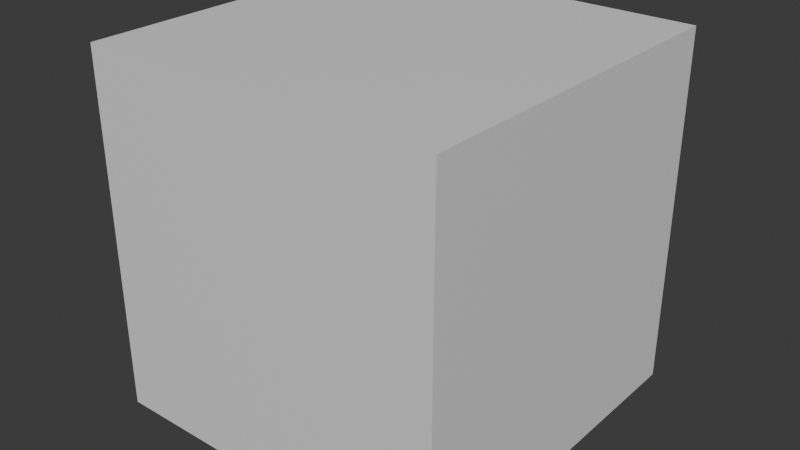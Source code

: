 # Source: empty_blender_file_v001.blend  (saved by Blender 5.1.29; exported with 4.5.12 LTS)
import bpy
from mathutils import Matrix  # noqa: F401  (used for matrix-valued properties, if any)

bpy.ops.wm.read_factory_settings(use_empty=True)
scene = bpy.context.scene
scene.name = 'Scene'

# ---- collections
col_myasset = bpy.data.collections.new('myAsset'); scene.collection.children.link(col_myasset)
col_geo = bpy.data.collections.new('geo'); col_myasset.children.link(col_geo)

# ---- materials (node trees are filled in below, after node groups)
mat_material = bpy.data.materials.new('Material')
mat_material.alpha_threshold = 0.0
mat_material.use_backface_culling_lightprobe_volume = False
mat_material.roughness = 0.5
mat_material.line_color = (0.0, 0.0, 0.0, 1.0)

# ---- material node trees
mat_material.use_nodes = True; mat_material.node_tree.nodes.clear()
_N = mat_material.node_tree.nodes; _L = mat_material.node_tree.links
n0 = _N.new('ShaderNodeOutputMaterial'); n0.name = 'Material Output'; n0.location = (200, 100)
n1 = _N.new('ShaderNodeBsdfPrincipled'); n1.name = 'Principled BSDF'; n1.location = (-200, 100)
_L.new(n1.outputs[0], n0.inputs[0])
n0.is_active_output = True

# ---- world
world_world = bpy.data.worlds.new('World'); scene.world = world_world
world_world.use_nodes = True; world_world.node_tree.nodes.clear()
_N = world_world.node_tree.nodes; _L = world_world.node_tree.links
n0 = _N.new('ShaderNodeOutputWorld'); n0.name = 'World Output'; n0.location = (200, 100)
n1 = _N.new('ShaderNodeBackground'); n1.name = 'Background'; n1.location = (-200, 100)
n1.inputs[0].default_value = (0.05088, 0.05088, 0.05088, 1.0)
_L.new(n1.outputs[0], n0.inputs[0])
n0.is_active_output = True
world_world.color = (0.05088, 0.05088, 0.05088)
world_world.sun_shadow_jitter_overblur = 0.0

# ---- meshes
me_cube = bpy.data.meshes.new('Cube')
me_cube.from_pydata([(1.0, 1.0, 1.0), (1.0, 1.0, -1.0), (1.0, -1.0, 1.0), (1.0, -1.0, -1.0), (-1.0, 1.0, 1.0), (-1.0, 1.0, -1.0), (-1.0, -1.0, 1.0), (-1.0, -1.0, -1.0)], [], [(0, 4, 6, 2), (3, 2, 6, 7), (7, 6, 4, 5), (5, 1, 3, 7), (1, 0, 2, 3), (5, 4, 0, 1)])
_uv = me_cube.uv_layers.new(name='UVMap')
_uv.uv.foreach_set('vector', [0.625, 0.5, 0.875, 0.5, 0.875, 0.75, 0.625, 0.75, 0.375, 0.75, 0.625, 0.75, 0.625, 1.0, 0.375, 1.0, 0.375, 0.0, 0.625, 0.0, 0.625, 0.25, 0.375, 0.25, 0.125, 0.5, 0.375, 0.5, 0.375, 0.75, 0.125, 0.75, 0.375, 0.5, 0.625, 0.5, 0.625, 0.75, 0.375, 0.75, 0.375, 0.25, 0.625, 0.25, 0.625, 0.5, 0.375, 0.5])
me_cube.materials.append(mat_material)
me_cube.use_mirror_vertex_groups = False
me_cube.update()

# ---- objects
ob_cube = bpy.data.objects.new('Cube', me_cube)

# ---- transforms, parenting, visibility, modifiers, constraints
ob_cube.location = (0.0, 0.0, 0.0)
ob_cube.lock_rotations_4d = False
ob_cube.empty_display_type = 'ARROWS'
ob_cube.lineart.crease_threshold = 0.0

# ---- collection membership
col_geo.objects.link(ob_cube)

# ---- scene / render settings (as saved in the file)
scene.frame_start = 1; scene.frame_end = 250; scene.frame_set(1)
scene.render.engine = 'BLENDER_EEVEE_NEXT'
scene.render.bake_bias = 0.0
scene.render.bake_samples = 0
scene.cycles.sampling_pattern = 'TABULATED_SOBOL'
scene.eevee.use_volume_custom_range = False
bpy.context.view_layer.update()

# ---- added for rendering (the .blend has no active camera and no usable light): camera, sun
cam_auto = bpy.data.cameras.new('AutoCamera')
cam_auto.lens = 50.0
cam_auto.sensor_width = 36.0
cam_auto.clip_end = 1000.0
ob_auto_camera = bpy.data.objects.new('AutoCamera', cam_auto)
scene.collection.objects.link(ob_auto_camera)
ob_auto_camera.location = (3.20507, -3.84609, 2.56406)
ob_auto_camera.rotation_euler = (1.09748, -7.21219e-08, 0.694738)
scene.camera = ob_auto_camera
light_auto_sun = bpy.data.lights.new('AutoSun', 'SUN')
light_auto_sun.energy = 3.0
light_auto_sun.angle = 0.0523599
ob_auto_sun = bpy.data.objects.new('AutoSun', light_auto_sun)
scene.collection.objects.link(ob_auto_sun)
ob_auto_sun.rotation_euler = (0.872665, 0.174533, 0.523599)
bpy.context.view_layer.update()
